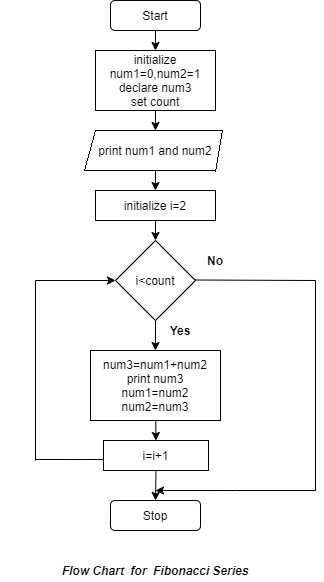

The diagram above was exported from draw.io. Its source (the exported page's mxGraphModel, read from the mxfile embedded in the PNG):
<mxGraphModel dx="980" dy="334" grid="1" gridSize="10" guides="1" tooltips="1" connect="1" arrows="1" fold="1" page="1" pageScale="1" pageWidth="850" pageHeight="1100" math="0" shadow="0">
  <root>
    <mxCell id="0" />
    <mxCell id="1" parent="0" />
    <mxCell id="48ip5xsg6LMPzU4j8HAA-48" value="" style="edgeStyle=none;rounded=0;orthogonalLoop=1;jettySize=auto;html=1;" edge="1" parent="1" source="48ip5xsg6LMPzU4j8HAA-1">
      <mxGeometry relative="1" as="geometry">
        <mxPoint x="400" y="60" as="targetPoint" />
      </mxGeometry>
    </mxCell>
    <mxCell id="48ip5xsg6LMPzU4j8HAA-1" value="Start" style="rounded=1;whiteSpace=wrap;html=1;" vertex="1" parent="1">
      <mxGeometry x="355" y="10" width="90" height="30" as="geometry" />
    </mxCell>
    <mxCell id="48ip5xsg6LMPzU4j8HAA-47" value="&lt;b&gt;&lt;i&gt;Flow Chart&amp;nbsp; for&amp;nbsp; Fibonacci Series&lt;/i&gt;&lt;/b&gt;" style="text;html=1;strokeColor=none;fillColor=none;align=center;verticalAlign=middle;whiteSpace=wrap;rounded=0;" vertex="1" parent="1">
      <mxGeometry x="245" y="570" width="310" height="20" as="geometry" />
    </mxCell>
    <mxCell id="48ip5xsg6LMPzU4j8HAA-51" value="" style="edgeStyle=none;rounded=0;orthogonalLoop=1;jettySize=auto;html=1;" edge="1" parent="1" source="48ip5xsg6LMPzU4j8HAA-49" target="48ip5xsg6LMPzU4j8HAA-50">
      <mxGeometry relative="1" as="geometry" />
    </mxCell>
    <mxCell id="48ip5xsg6LMPzU4j8HAA-49" value="initialize num1=0,num2=1&lt;br&gt;declare num3&lt;br&gt;set count" style="rounded=0;whiteSpace=wrap;html=1;" vertex="1" parent="1">
      <mxGeometry x="340" y="60" width="120" height="60" as="geometry" />
    </mxCell>
    <mxCell id="48ip5xsg6LMPzU4j8HAA-53" value="" style="edgeStyle=none;rounded=0;orthogonalLoop=1;jettySize=auto;html=1;" edge="1" parent="1" source="48ip5xsg6LMPzU4j8HAA-50">
      <mxGeometry relative="1" as="geometry">
        <mxPoint x="400" y="200" as="targetPoint" />
      </mxGeometry>
    </mxCell>
    <mxCell id="48ip5xsg6LMPzU4j8HAA-50" value="print num1 and num2" style="whiteSpace=wrap;html=1;rounded=0;" vertex="1" parent="1">
      <mxGeometry x="340" y="140" width="120" height="40" as="geometry" />
    </mxCell>
    <mxCell id="48ip5xsg6LMPzU4j8HAA-55" value="" style="edgeStyle=none;rounded=0;orthogonalLoop=1;jettySize=auto;html=1;" edge="1" parent="1" target="48ip5xsg6LMPzU4j8HAA-54">
      <mxGeometry relative="1" as="geometry">
        <mxPoint x="400" y="230" as="sourcePoint" />
      </mxGeometry>
    </mxCell>
    <mxCell id="48ip5xsg6LMPzU4j8HAA-57" value="" style="edgeStyle=none;rounded=0;orthogonalLoop=1;jettySize=auto;html=1;" edge="1" parent="1" source="48ip5xsg6LMPzU4j8HAA-54" target="48ip5xsg6LMPzU4j8HAA-56">
      <mxGeometry relative="1" as="geometry" />
    </mxCell>
    <mxCell id="48ip5xsg6LMPzU4j8HAA-54" value="i&amp;lt;count" style="rhombus;whiteSpace=wrap;html=1;rounded=0;" vertex="1" parent="1">
      <mxGeometry x="360" y="250" width="80" height="80" as="geometry" />
    </mxCell>
    <mxCell id="48ip5xsg6LMPzU4j8HAA-69" value="" style="edgeStyle=none;rounded=0;orthogonalLoop=1;jettySize=auto;html=1;" edge="1" parent="1" source="48ip5xsg6LMPzU4j8HAA-56" target="48ip5xsg6LMPzU4j8HAA-68">
      <mxGeometry relative="1" as="geometry" />
    </mxCell>
    <mxCell id="48ip5xsg6LMPzU4j8HAA-56" value="num3=num1+num2&lt;br&gt;print num3&lt;br&gt;num1=num2&lt;br&gt;num2=num3" style="whiteSpace=wrap;html=1;rounded=0;" vertex="1" parent="1">
      <mxGeometry x="335" y="360" width="130" height="70" as="geometry" />
    </mxCell>
    <mxCell id="48ip5xsg6LMPzU4j8HAA-58" value="Stop" style="rounded=1;whiteSpace=wrap;html=1;" vertex="1" parent="1">
      <mxGeometry x="355" y="510" width="90" height="30" as="geometry" />
    </mxCell>
    <mxCell id="48ip5xsg6LMPzU4j8HAA-59" value="" style="endArrow=classic;html=1;" edge="1" parent="1">
      <mxGeometry width="50" height="50" relative="1" as="geometry">
        <mxPoint x="280" y="290" as="sourcePoint" />
        <mxPoint x="360" y="290" as="targetPoint" />
      </mxGeometry>
    </mxCell>
    <mxCell id="48ip5xsg6LMPzU4j8HAA-60" value="" style="endArrow=none;html=1;" edge="1" parent="1">
      <mxGeometry width="50" height="50" relative="1" as="geometry">
        <mxPoint x="280" y="470" as="sourcePoint" />
        <mxPoint x="280" y="290" as="targetPoint" />
      </mxGeometry>
    </mxCell>
    <mxCell id="48ip5xsg6LMPzU4j8HAA-62" value="" style="endArrow=classic;html=1;" edge="1" parent="1">
      <mxGeometry width="50" height="50" relative="1" as="geometry">
        <mxPoint x="560" y="500" as="sourcePoint" />
        <mxPoint x="400" y="500" as="targetPoint" />
        <Array as="points">
          <mxPoint x="470" y="500" />
        </Array>
      </mxGeometry>
    </mxCell>
    <mxCell id="48ip5xsg6LMPzU4j8HAA-63" value="" style="endArrow=none;html=1;" edge="1" parent="1">
      <mxGeometry width="50" height="50" relative="1" as="geometry">
        <mxPoint x="440" y="289.5" as="sourcePoint" />
        <mxPoint x="560" y="290" as="targetPoint" />
      </mxGeometry>
    </mxCell>
    <mxCell id="48ip5xsg6LMPzU4j8HAA-64" value="" style="endArrow=none;html=1;" edge="1" parent="1">
      <mxGeometry width="50" height="50" relative="1" as="geometry">
        <mxPoint x="560" y="500" as="sourcePoint" />
        <mxPoint x="560" y="290" as="targetPoint" />
      </mxGeometry>
    </mxCell>
    <mxCell id="48ip5xsg6LMPzU4j8HAA-65" value="" style="endArrow=classic;html=1;exitX=0.5;exitY=1;exitDx=0;exitDy=0;" edge="1" parent="1" source="48ip5xsg6LMPzU4j8HAA-68">
      <mxGeometry width="50" height="50" relative="1" as="geometry">
        <mxPoint x="400" y="500" as="sourcePoint" />
        <mxPoint x="400" y="510" as="targetPoint" />
      </mxGeometry>
    </mxCell>
    <mxCell id="48ip5xsg6LMPzU4j8HAA-66" value="&lt;b&gt;No&lt;/b&gt;" style="text;html=1;strokeColor=none;fillColor=none;align=center;verticalAlign=middle;whiteSpace=wrap;rounded=0;" vertex="1" parent="1">
      <mxGeometry x="440" y="260" width="40" height="20" as="geometry" />
    </mxCell>
    <mxCell id="48ip5xsg6LMPzU4j8HAA-68" value="i=i+1" style="whiteSpace=wrap;html=1;rounded=0;" vertex="1" parent="1">
      <mxGeometry x="348" y="450" width="105" height="30" as="geometry" />
    </mxCell>
    <mxCell id="48ip5xsg6LMPzU4j8HAA-70" value="" style="endArrow=none;html=1;entryX=0;entryY=0.5;entryDx=0;entryDy=0;" edge="1" parent="1">
      <mxGeometry width="50" height="50" relative="1" as="geometry">
        <mxPoint x="280" y="469" as="sourcePoint" />
        <mxPoint x="348" y="469" as="targetPoint" />
        <Array as="points">
          <mxPoint x="320" y="469" />
        </Array>
      </mxGeometry>
    </mxCell>
    <mxCell id="48ip5xsg6LMPzU4j8HAA-74" value="initialize i=2" style="whiteSpace=wrap;html=1;" vertex="1" parent="1">
      <mxGeometry x="340" y="200" width="120" height="30" as="geometry" />
    </mxCell>
    <mxCell id="48ip5xsg6LMPzU4j8HAA-75" value="&lt;b&gt;Yes&lt;/b&gt;" style="text;html=1;strokeColor=none;fillColor=none;align=center;verticalAlign=middle;whiteSpace=wrap;rounded=0;" vertex="1" parent="1">
      <mxGeometry x="405" y="330" width="40" height="20" as="geometry" />
    </mxCell>
  </root>
</mxGraphModel>